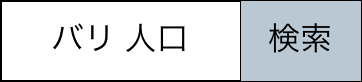

The diagram above was exported from draw.io. Its source (the exported page's mxGraphModel, read from the mxfile embedded in the PNG):
<mxGraphModel dx="946" dy="576" grid="1" gridSize="10" guides="1" tooltips="1" connect="1" arrows="1" fold="1" page="1" pageScale="1" pageWidth="1398" pageHeight="1575" math="0" shadow="0">
  <root>
    <mxCell id="0" />
    <mxCell id="1" parent="0" />
    <mxCell id="B5OnBBvBtC15_RMzZlQe-1" value="" style="shape=table;startSize=0;container=1;collapsible=0;childLayout=tableLayout;fontSize=16;" parent="1" vertex="1">
      <mxGeometry x="530" y="400" width="180" height="40" as="geometry" />
    </mxCell>
    <mxCell id="B5OnBBvBtC15_RMzZlQe-2" value="" style="shape=tableRow;horizontal=0;startSize=0;swimlaneHead=0;swimlaneBody=0;strokeColor=inherit;top=0;left=0;bottom=0;right=0;collapsible=0;dropTarget=0;fillColor=none;points=[[0,0.5],[1,0.5]];portConstraint=eastwest;fontSize=16;" parent="B5OnBBvBtC15_RMzZlQe-1" vertex="1">
      <mxGeometry width="180" height="40" as="geometry" />
    </mxCell>
    <mxCell id="B5OnBBvBtC15_RMzZlQe-3" value="バリ 人口" style="shape=partialRectangle;html=1;whiteSpace=wrap;connectable=0;strokeColor=inherit;overflow=hidden;fillColor=none;top=0;left=0;bottom=0;right=0;pointerEvents=1;fontSize=16;" parent="B5OnBBvBtC15_RMzZlQe-2" vertex="1">
      <mxGeometry width="120" height="40" as="geometry">
        <mxRectangle width="120" height="40" as="alternateBounds" />
      </mxGeometry>
    </mxCell>
    <mxCell id="B5OnBBvBtC15_RMzZlQe-4" value="検索" style="shape=partialRectangle;html=1;whiteSpace=wrap;connectable=0;strokeColor=#23445d;overflow=hidden;fillColor=#bac8d3;top=0;left=0;bottom=0;right=0;pointerEvents=1;fontSize=16;" parent="B5OnBBvBtC15_RMzZlQe-2" vertex="1">
      <mxGeometry x="120" width="60" height="40" as="geometry">
        <mxRectangle width="60" height="40" as="alternateBounds" />
      </mxGeometry>
    </mxCell>
  </root>
</mxGraphModel>